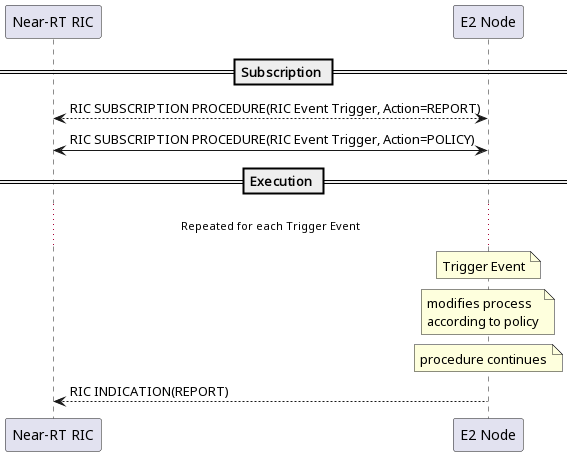

The diagram above was rendered by PlantUML. Its source (embedded in the PNG):
@startuml
== Subscription ==
"Near-RT RIC" <--> "E2 Node": RIC SUBSCRIPTION PROCEDURE(RIC Event Trigger, Action=REPORT)
"Near-RT RIC" <-> "E2 Node": RIC SUBSCRIPTION PROCEDURE(RIC Event Trigger, Action=POLICY)

== Execution ==
... Repeated for each Trigger Event ...

note over "E2 Node"
Trigger Event
end note

note over "E2 Node"
modifies process
according to policy
end note

note over "E2 Node"
procedure continues
end note

"E2 Node" --> "Near-RT RIC": RIC INDICATION(REPORT)

@enduml